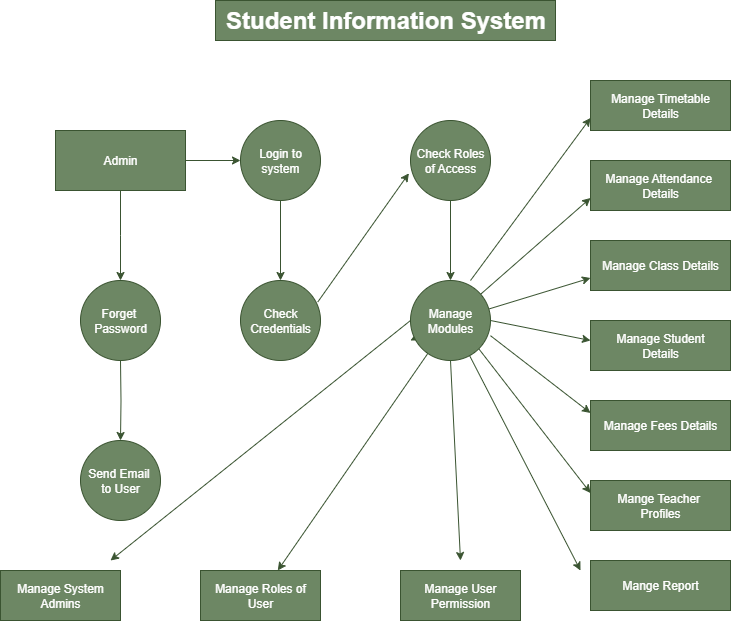

The diagram above was exported from draw.io. Its source (the exported page's mxGraphModel, read from the mxfile embedded in the PNG):
<mxGraphModel dx="1042" dy="1811" grid="1" gridSize="10" guides="1" tooltips="1" connect="1" arrows="1" fold="1" page="1" pageScale="1" pageWidth="827" pageHeight="1169" math="0" shadow="0">
  <root>
    <mxCell id="0" />
    <mxCell id="1" parent="0" />
    <mxCell id="nVo322ILE1b1Zx7NVfTP-45" value="" style="edgeStyle=orthogonalEdgeStyle;rounded=0;orthogonalLoop=1;jettySize=auto;html=1;fillColor=light-dark(#6D8764,#CCFFE6);strokeColor=#3A5431;" edge="1" parent="1" source="nVo322ILE1b1Zx7NVfTP-1" target="nVo322ILE1b1Zx7NVfTP-4">
      <mxGeometry relative="1" as="geometry" />
    </mxCell>
    <mxCell id="nVo322ILE1b1Zx7NVfTP-1" value="Login to system" style="ellipse;whiteSpace=wrap;html=1;aspect=fixed;fillColor=light-dark(#6D8764,#CCFFE6);strokeColor=#3A5431;fontColor=#ffffff;" vertex="1" parent="1">
      <mxGeometry x="280" y="30" width="80" height="80" as="geometry" />
    </mxCell>
    <mxCell id="nVo322ILE1b1Zx7NVfTP-56" value="" style="edgeStyle=orthogonalEdgeStyle;rounded=0;orthogonalLoop=1;jettySize=auto;html=1;fillColor=light-dark(#6D8764,#CCFFE6);strokeColor=#3A5431;" edge="1" parent="1" source="nVo322ILE1b1Zx7NVfTP-2" target="nVo322ILE1b1Zx7NVfTP-55">
      <mxGeometry relative="1" as="geometry" />
    </mxCell>
    <mxCell id="nVo322ILE1b1Zx7NVfTP-2" value="Check Roles of Access" style="ellipse;whiteSpace=wrap;html=1;aspect=fixed;fillColor=light-dark(#6D8764,#CCFFE6);fontColor=#ffffff;strokeColor=#3A5431;" vertex="1" parent="1">
      <mxGeometry x="450" y="30" width="80" height="80" as="geometry" />
    </mxCell>
    <mxCell id="nVo322ILE1b1Zx7NVfTP-4" value="Check&lt;br&gt;Credentials" style="ellipse;whiteSpace=wrap;html=1;aspect=fixed;fillColor=light-dark(#6D8764,#CCFFE6);fontColor=#ffffff;strokeColor=#3A5431;" vertex="1" parent="1">
      <mxGeometry x="280" y="190" width="80" height="80" as="geometry" />
    </mxCell>
    <mxCell id="nVo322ILE1b1Zx7NVfTP-42" value="" style="edgeStyle=orthogonalEdgeStyle;rounded=0;orthogonalLoop=1;jettySize=auto;html=1;fillColor=light-dark(#6D8764,#CCFFE6);strokeColor=#3A5431;" edge="1" parent="1" target="nVo322ILE1b1Zx7NVfTP-11">
      <mxGeometry relative="1" as="geometry">
        <mxPoint x="160" y="270" as="sourcePoint" />
      </mxGeometry>
    </mxCell>
    <mxCell id="nVo322ILE1b1Zx7NVfTP-11" value="Send Email&amp;nbsp;&lt;br&gt;to User" style="ellipse;whiteSpace=wrap;html=1;aspect=fixed;fillColor=light-dark(#6D8764,#CCFFE6);fontColor=#ffffff;strokeColor=#3A5431;" vertex="1" parent="1">
      <mxGeometry x="120" y="350" width="80" height="80" as="geometry" />
    </mxCell>
    <mxCell id="nVo322ILE1b1Zx7NVfTP-41" value="" style="edgeStyle=orthogonalEdgeStyle;rounded=0;orthogonalLoop=1;jettySize=auto;html=1;fillColor=light-dark(#6D8764,#CCFFE6);strokeColor=#3A5431;" edge="1" parent="1" source="nVo322ILE1b1Zx7NVfTP-13">
      <mxGeometry relative="1" as="geometry">
        <mxPoint x="160" y="190" as="targetPoint" />
      </mxGeometry>
    </mxCell>
    <mxCell id="nVo322ILE1b1Zx7NVfTP-43" value="" style="edgeStyle=orthogonalEdgeStyle;rounded=0;orthogonalLoop=1;jettySize=auto;html=1;fillColor=light-dark(#6D8764,#CCFFE6);strokeColor=#3A5431;" edge="1" parent="1" source="nVo322ILE1b1Zx7NVfTP-13" target="nVo322ILE1b1Zx7NVfTP-1">
      <mxGeometry relative="1" as="geometry" />
    </mxCell>
    <mxCell id="nVo322ILE1b1Zx7NVfTP-13" value="&lt;font style=&quot;font-size: 12px;&quot;&gt;Admin&lt;/font&gt;" style="rounded=0;whiteSpace=wrap;html=1;fillColor=light-dark(#6D8764,#CCFFE6);fontColor=#ffffff;strokeColor=#3A5431;" vertex="1" parent="1">
      <mxGeometry x="95" y="40" width="130" height="60" as="geometry" />
    </mxCell>
    <mxCell id="nVo322ILE1b1Zx7NVfTP-14" value="Manage User Permission" style="rounded=0;whiteSpace=wrap;html=1;fillColor=light-dark(#6D8764,#CCFFE6);fontColor=#ffffff;strokeColor=#3A5431;" vertex="1" parent="1">
      <mxGeometry x="440" y="480" width="120" height="50" as="geometry" />
    </mxCell>
    <mxCell id="nVo322ILE1b1Zx7NVfTP-15" value="Manage Roles of User" style="rounded=0;whiteSpace=wrap;html=1;fillColor=light-dark(#6D8764,#CCFFE6);fontColor=#ffffff;strokeColor=#3A5431;" vertex="1" parent="1">
      <mxGeometry x="240" y="480" width="120" height="50" as="geometry" />
    </mxCell>
    <mxCell id="nVo322ILE1b1Zx7NVfTP-17" value="Manage System Admins" style="rounded=0;whiteSpace=wrap;html=1;fillColor=light-dark(#6D8764,#CCFFE6);fontColor=#ffffff;strokeColor=#3A5431;" vertex="1" parent="1">
      <mxGeometry x="40" y="480" width="120" height="50" as="geometry" />
    </mxCell>
    <mxCell id="nVo322ILE1b1Zx7NVfTP-19" value="Manage Timetable&lt;br&gt;Details" style="rounded=0;whiteSpace=wrap;html=1;fillColor=light-dark(#6D8764,#CCFFE6);fontColor=#ffffff;strokeColor=#3A5431;" vertex="1" parent="1">
      <mxGeometry x="630" y="-10" width="140" height="50" as="geometry" />
    </mxCell>
    <mxCell id="nVo322ILE1b1Zx7NVfTP-20" value="Manage Attendance&amp;nbsp;&lt;br&gt;Details" style="rounded=0;whiteSpace=wrap;html=1;fillColor=light-dark(#6D8764,#CCFFE6);fontColor=#ffffff;strokeColor=#3A5431;" vertex="1" parent="1">
      <mxGeometry x="630" y="70" width="140" height="50" as="geometry" />
    </mxCell>
    <mxCell id="nVo322ILE1b1Zx7NVfTP-23" value="Manage Class Details" style="rounded=0;whiteSpace=wrap;html=1;fillColor=light-dark(#6D8764,#CCFFE6);fontColor=#ffffff;strokeColor=#3A5431;" vertex="1" parent="1">
      <mxGeometry x="630" y="150" width="140" height="50" as="geometry" />
    </mxCell>
    <mxCell id="nVo322ILE1b1Zx7NVfTP-25" value="Manage Student&lt;br&gt;Details" style="rounded=0;whiteSpace=wrap;html=1;fillColor=light-dark(#6D8764,#CCFFE6);fontColor=#ffffff;strokeColor=#3A5431;" vertex="1" parent="1">
      <mxGeometry x="630" y="230" width="140" height="50" as="geometry" />
    </mxCell>
    <mxCell id="nVo322ILE1b1Zx7NVfTP-27" value="Manage Fees Details" style="rounded=0;whiteSpace=wrap;html=1;fillColor=light-dark(#6D8764,#CCFFE6);fontColor=#ffffff;strokeColor=#3A5431;" vertex="1" parent="1">
      <mxGeometry x="630" y="310" width="140" height="50" as="geometry" />
    </mxCell>
    <mxCell id="nVo322ILE1b1Zx7NVfTP-29" value="Mange Teacher&amp;nbsp;&lt;br&gt;Profiles" style="rounded=0;whiteSpace=wrap;html=1;fillColor=light-dark(#6D8764,#CCFFE6);fontColor=#ffffff;strokeColor=#3A5431;" vertex="1" parent="1">
      <mxGeometry x="630" y="390" width="140" height="50" as="geometry" />
    </mxCell>
    <mxCell id="nVo322ILE1b1Zx7NVfTP-31" value="Mange Report" style="rounded=0;whiteSpace=wrap;html=1;fillColor=light-dark(#6D8764,#CCFFE6);fontColor=#ffffff;strokeColor=#3A5431;" vertex="1" parent="1">
      <mxGeometry x="630" y="470" width="140" height="50" as="geometry" />
    </mxCell>
    <mxCell id="nVo322ILE1b1Zx7NVfTP-37" style="edgeStyle=orthogonalEdgeStyle;rounded=0;orthogonalLoop=1;jettySize=auto;html=1;exitX=0.5;exitY=1;exitDx=0;exitDy=0;fillColor=light-dark(#6D8764,#CCFFE6);strokeColor=#3A5431;" edge="1" parent="1" source="nVo322ILE1b1Zx7NVfTP-13" target="nVo322ILE1b1Zx7NVfTP-13">
      <mxGeometry relative="1" as="geometry" />
    </mxCell>
    <mxCell id="nVo322ILE1b1Zx7NVfTP-40" value="" style="endArrow=classic;html=1;rounded=0;exitX=0;exitY=0.5;exitDx=0;exitDy=0;fillColor=light-dark(#6D8764,#CCFFE6);strokeColor=#3A5431;" edge="1" parent="1">
      <mxGeometry width="50" height="50" relative="1" as="geometry">
        <mxPoint x="450" y="230" as="sourcePoint" />
        <mxPoint x="150" y="470" as="targetPoint" />
      </mxGeometry>
    </mxCell>
    <mxCell id="nVo322ILE1b1Zx7NVfTP-46" value="" style="endArrow=classic;html=1;rounded=0;fillColor=light-dark(#6D8764,#CCFFE6);strokeColor=#3A5431;" edge="1" parent="1" target="nVo322ILE1b1Zx7NVfTP-15">
      <mxGeometry width="50" height="50" relative="1" as="geometry">
        <mxPoint x="467.3276597698682" y="262.9539828926336" as="sourcePoint" />
        <mxPoint x="450" y="250" as="targetPoint" />
      </mxGeometry>
    </mxCell>
    <mxCell id="nVo322ILE1b1Zx7NVfTP-47" value="" style="endArrow=classic;html=1;rounded=0;exitX=0.5;exitY=1;exitDx=0;exitDy=0;fillColor=light-dark(#6D8764,#CCFFE6);strokeColor=#3A5431;" edge="1" parent="1">
      <mxGeometry width="50" height="50" relative="1" as="geometry">
        <mxPoint x="490" y="270" as="sourcePoint" />
        <mxPoint x="500" y="470" as="targetPoint" />
      </mxGeometry>
    </mxCell>
    <mxCell id="nVo322ILE1b1Zx7NVfTP-48" value="" style="endArrow=classic;html=1;rounded=0;fillColor=light-dark(#6D8764,#CCFFE6);strokeColor=#3A5431;" edge="1" parent="1">
      <mxGeometry width="50" height="50" relative="1" as="geometry">
        <mxPoint x="508" y="263" as="sourcePoint" />
        <mxPoint x="620" y="480" as="targetPoint" />
      </mxGeometry>
    </mxCell>
    <mxCell id="nVo322ILE1b1Zx7NVfTP-50" value="" style="endArrow=classic;html=1;rounded=0;exitX=1;exitY=1;exitDx=0;exitDy=0;entryX=0;entryY=0.25;entryDx=0;entryDy=0;fillColor=light-dark(#6D8764,#CCFFE6);strokeColor=#3A5431;" edge="1" parent="1" target="nVo322ILE1b1Zx7NVfTP-29">
      <mxGeometry width="50" height="50" relative="1" as="geometry">
        <mxPoint x="518.2842712474621" y="258.28427124746213" as="sourcePoint" />
        <mxPoint x="570" y="220" as="targetPoint" />
      </mxGeometry>
    </mxCell>
    <mxCell id="nVo322ILE1b1Zx7NVfTP-51" value="" style="endArrow=classic;html=1;rounded=0;exitX=1;exitY=0.69;exitDx=0;exitDy=0;exitPerimeter=0;entryX=0;entryY=0.25;entryDx=0;entryDy=0;fillColor=light-dark(#6D8764,#CCFFE6);strokeColor=#3A5431;" edge="1" parent="1" target="nVo322ILE1b1Zx7NVfTP-27">
      <mxGeometry width="50" height="50" relative="1" as="geometry">
        <mxPoint x="530" y="245.19999999999982" as="sourcePoint" />
        <mxPoint x="450" y="250" as="targetPoint" />
      </mxGeometry>
    </mxCell>
    <mxCell id="nVo322ILE1b1Zx7NVfTP-52" value="" style="endArrow=classic;html=1;rounded=0;exitX=1;exitY=0.5;exitDx=0;exitDy=0;fillColor=light-dark(#6D8764,#CCFFE6);strokeColor=#3A5431;" edge="1" parent="1">
      <mxGeometry width="50" height="50" relative="1" as="geometry">
        <mxPoint x="530" y="230" as="sourcePoint" />
        <mxPoint x="630" y="250" as="targetPoint" />
      </mxGeometry>
    </mxCell>
    <mxCell id="nVo322ILE1b1Zx7NVfTP-53" value="" style="endArrow=classic;html=1;rounded=0;entryX=0;entryY=0.75;entryDx=0;entryDy=0;fillColor=light-dark(#6D8764,#CCFFE6);strokeColor=#3A5431;" edge="1" parent="1" target="nVo322ILE1b1Zx7NVfTP-23">
      <mxGeometry width="50" height="50" relative="1" as="geometry">
        <mxPoint x="528.3130514088461" y="218.50608457734597" as="sourcePoint" />
        <mxPoint x="450" y="250" as="targetPoint" />
      </mxGeometry>
    </mxCell>
    <mxCell id="nVo322ILE1b1Zx7NVfTP-54" value="" style="endArrow=classic;html=1;rounded=0;fillColor=light-dark(#6D8764,#CCFFE6);strokeColor=#3A5431;" edge="1" parent="1">
      <mxGeometry width="50" height="50" relative="1" as="geometry">
        <mxPoint x="454.2229123600034" y="247.88854381999818" as="sourcePoint" />
        <mxPoint x="450" y="250" as="targetPoint" />
      </mxGeometry>
    </mxCell>
    <mxCell id="nVo322ILE1b1Zx7NVfTP-55" value="Manage&lt;br&gt;Modules" style="ellipse;whiteSpace=wrap;html=1;aspect=fixed;fillColor=light-dark(#6D8764,#CCFFE6);fontColor=#ffffff;strokeColor=#3A5431;" vertex="1" parent="1">
      <mxGeometry x="450" y="190" width="80" height="80" as="geometry" />
    </mxCell>
    <mxCell id="nVo322ILE1b1Zx7NVfTP-57" value="" style="endArrow=classic;html=1;rounded=0;entryX=0;entryY=0.75;entryDx=0;entryDy=0;fillColor=light-dark(#6D8764,#CCFFE6);strokeColor=#3A5431;" edge="1" parent="1" source="nVo322ILE1b1Zx7NVfTP-55" target="nVo322ILE1b1Zx7NVfTP-20">
      <mxGeometry width="50" height="50" relative="1" as="geometry">
        <mxPoint x="400" y="300" as="sourcePoint" />
        <mxPoint x="450" y="250" as="targetPoint" />
      </mxGeometry>
    </mxCell>
    <mxCell id="nVo322ILE1b1Zx7NVfTP-58" value="" style="endArrow=classic;html=1;rounded=0;entryX=0;entryY=0.75;entryDx=0;entryDy=0;fillColor=light-dark(#6D8764,#CCFFE6);strokeColor=#3A5431;" edge="1" parent="1" target="nVo322ILE1b1Zx7NVfTP-19">
      <mxGeometry width="50" height="50" relative="1" as="geometry">
        <mxPoint x="510" y="190" as="sourcePoint" />
        <mxPoint x="450" y="250" as="targetPoint" />
      </mxGeometry>
    </mxCell>
    <mxCell id="nVo322ILE1b1Zx7NVfTP-59" value="" style="endArrow=classic;html=1;rounded=0;exitX=0.965;exitY=0.27;exitDx=0;exitDy=0;exitPerimeter=0;entryX=-0.02;entryY=0.66;entryDx=0;entryDy=0;entryPerimeter=0;fillColor=light-dark(#6D8764,#CCFFE6);strokeColor=#3A5431;" edge="1" parent="1" source="nVo322ILE1b1Zx7NVfTP-4" target="nVo322ILE1b1Zx7NVfTP-2">
      <mxGeometry width="50" height="50" relative="1" as="geometry">
        <mxPoint x="400" y="300" as="sourcePoint" />
        <mxPoint x="450" y="250" as="targetPoint" />
      </mxGeometry>
    </mxCell>
    <mxCell id="nVo322ILE1b1Zx7NVfTP-63" value="&lt;b&gt;&lt;font style=&quot;font-size: 24px;&quot;&gt;Student Information System&lt;/font&gt;&lt;/b&gt;" style="text;html=1;align=center;verticalAlign=middle;resizable=0;points=[];autosize=1;strokeColor=#3A5431;fillColor=light-dark(#6D8764,#CCFFE6);fontColor=#ffffff;" vertex="1" parent="1">
      <mxGeometry x="255" y="-90" width="340" height="40" as="geometry" />
    </mxCell>
    <mxCell id="nVo322ILE1b1Zx7NVfTP-65" value="Forget&amp;nbsp;&lt;br&gt;Password" style="ellipse;whiteSpace=wrap;html=1;aspect=fixed;fillColor=light-dark(#6D8764,#CCFFE6);fontColor=#ffffff;strokeColor=#3A5431;" vertex="1" parent="1">
      <mxGeometry x="120" y="190" width="80" height="80" as="geometry" />
    </mxCell>
  </root>
</mxGraphModel>